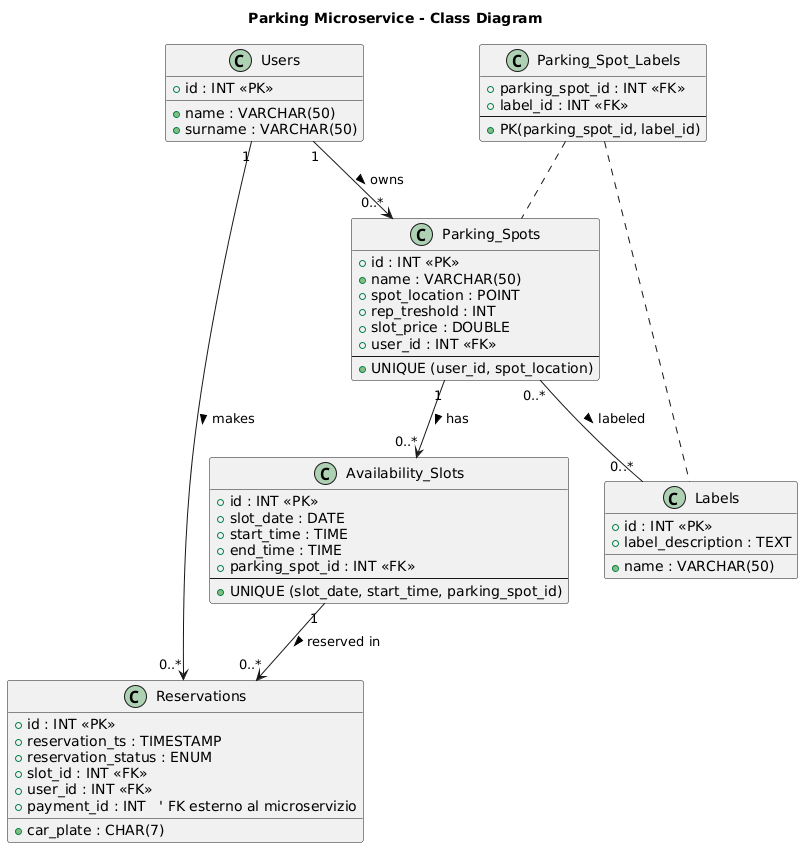

The diagram above was rendered by PlantUML. Its source (embedded in the PNG):
@startuml
title Parking Microservice - Class Diagram

' =======================
'        CLASSES
' =======================

class Users {
    + id : INT <<PK>>
    + name : VARCHAR(50)
    + surname : VARCHAR(50)
}

class Labels {
    + id : INT <<PK>>
    + name : VARCHAR(50)
    + label_description : TEXT
}

class Parking_Spots {
    + id : INT <<PK>>
    + name : VARCHAR(50)
    + spot_location : POINT
    + rep_treshold : INT
    + slot_price : DOUBLE
    + user_id : INT <<FK>>
    --
    + UNIQUE (user_id, spot_location)
}

class Availability_Slots {
    + id : INT <<PK>>
    + slot_date : DATE
    + start_time : TIME
    + end_time : TIME
    + parking_spot_id : INT <<FK>>
    --
    + UNIQUE (slot_date, start_time, parking_spot_id)
}

class Parking_Spot_Labels {
    + parking_spot_id : INT <<FK>>
    + label_id : INT <<FK>>
    --
    + PK(parking_spot_id, label_id)
}

class Reservations {
    + id : INT <<PK>>
    + reservation_ts : TIMESTAMP
    + reservation_status : ENUM
    + car_plate : CHAR(7)
    + slot_id : INT <<FK>>
    + user_id : INT <<FK>>
    + payment_id : INT   ' FK esterno al microservizio
}

' =======================
'      RELATIONSHIPS
' =======================

Users "1" --> "0..*" Parking_Spots : owns >

Parking_Spots "1" --> "0..*" Availability_Slots : has >

Parking_Spots "0..*" -- "0..*" Labels : labeled >
Parking_Spot_Labels .. Parking_Spots
Parking_Spot_Labels .. Labels

Availability_Slots "1" --> "0..*" Reservations : reserved in >

Users "1" --> "0..*" Reservations : makes >

@enduml